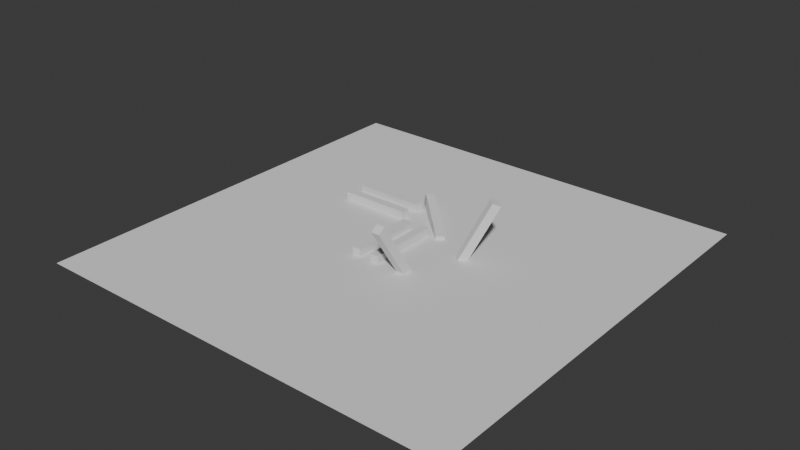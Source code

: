 # Source: welt1.blend  (saved by Blender 4.2.66; exported with 4.5.12 LTS)
import bpy
from mathutils import Matrix  # noqa: F401  (used for matrix-valued properties, if any)

bpy.ops.wm.read_factory_settings(use_empty=True)
scene = bpy.context.scene
scene.name = 'Scene'

# ---- collections
col_collection = bpy.data.collections.new('Collection'); scene.collection.children.link(col_collection)

# ---- world
world_world = bpy.data.worlds.new('World'); scene.world = world_world
world_world.use_nodes = True; world_world.node_tree.nodes.clear()
_N = world_world.node_tree.nodes; _L = world_world.node_tree.links
n0 = _N.new('ShaderNodeOutputWorld'); n0.name = 'World Output'; n0.location = (300, 300)
n1 = _N.new('ShaderNodeBackground'); n1.name = 'Background'; n1.location = (10, 300)
n1.inputs[0].default_value = (0.05088, 0.05088, 0.05088, 1.0)
_L.new(n1.outputs[0], n0.inputs[0])
n0.is_active_output = True
world_world.color = (0.05088, 0.05088, 0.05088)
world_world.sun_shadow_jitter_overblur = 0.0

# ---- meshes
me_plane = bpy.data.meshes.new('Plane')
me_plane.from_pydata([(-50.0, -50.0, 0.0), (50.0, -50.0, 0.0), (-50.0, 50.0, 0.0), (50.0, 50.0, 0.0)], [], [(0, 1, 3, 2)])
_uv = me_plane.uv_layers.new(name='UVMap')
_uv.uv.foreach_set('vector', [0.0, 0.0, 1.0, 0.0, 1.0, 1.0, 0.0, 1.0])
me_plane.update()
me_cube_001 = bpy.data.meshes.new('Cube.001')
me_cube_001.from_pydata([(-1.0, -1.0, -1.0), (-1.0, -1.0, 1.0), (-1.0, 1.0, -1.0), (-1.0, 1.0, 1.0), (1.0, -1.0, -1.0), (1.0, -1.0, 1.0), (1.0, 1.0, -1.0), (1.0, 1.0, 1.0)], [], [(0, 1, 3, 2), (2, 3, 7, 6), (6, 7, 5, 4), (4, 5, 1, 0), (2, 6, 4, 0), (7, 3, 1, 5)])
_uv = me_cube_001.uv_layers.new(name='UVMap')
_uv.uv.foreach_set('vector', [0.375, 0.0, 0.625, 0.0, 0.625, 0.25, 0.375, 0.25, 0.375, 0.25, 0.625, 0.25, 0.625, 0.5, 0.375, 0.5, 0.375, 0.5, 0.625, 0.5, 0.625, 0.75, 0.375, 0.75, 0.375, 0.75, 0.625, 0.75, 0.625, 1.0, 0.375, 1.0, 0.125, 0.5, 0.375, 0.5, 0.375, 0.75, 0.125, 0.75, 0.625, 0.5, 0.875, 0.5, 0.875, 0.75, 0.625, 0.75])
me_cube_001.update()
me_cube_002 = bpy.data.meshes.new('Cube.002')
me_cube_002.from_pydata([(-1.0, -1.0, -1.0), (-1.0, -1.0, 1.0), (-1.0, 1.0, -1.0), (-1.0, 1.0, 1.0), (1.0, -1.0, -1.0), (1.0, -1.0, 1.0), (1.0, 1.0, -1.0), (1.0, 1.0, 1.0)], [], [(0, 1, 3, 2), (2, 3, 7, 6), (6, 7, 5, 4), (4, 5, 1, 0), (2, 6, 4, 0), (7, 3, 1, 5)])
_uv = me_cube_002.uv_layers.new(name='UVMap')
_uv.uv.foreach_set('vector', [0.375, 0.0, 0.625, 0.0, 0.625, 0.25, 0.375, 0.25, 0.375, 0.25, 0.625, 0.25, 0.625, 0.5, 0.375, 0.5, 0.375, 0.5, 0.625, 0.5, 0.625, 0.75, 0.375, 0.75, 0.375, 0.75, 0.625, 0.75, 0.625, 1.0, 0.375, 1.0, 0.125, 0.5, 0.375, 0.5, 0.375, 0.75, 0.125, 0.75, 0.625, 0.5, 0.875, 0.5, 0.875, 0.75, 0.625, 0.75])
me_cube_002.update()
me_cube_003 = bpy.data.meshes.new('Cube.003')
me_cube_003.from_pydata([(-1.0, -1.0, -1.0), (-1.0, -1.0, 1.0), (-1.0, 1.0, -1.0), (-1.0, 1.0, 1.0), (1.0, -1.0, -1.0), (1.0, -1.0, 1.0), (1.0, 1.0, -1.0), (1.0, 1.0, 1.0)], [], [(0, 1, 3, 2), (2, 3, 7, 6), (6, 7, 5, 4), (4, 5, 1, 0), (2, 6, 4, 0), (7, 3, 1, 5)])
_uv = me_cube_003.uv_layers.new(name='UVMap')
_uv.uv.foreach_set('vector', [0.375, 0.0, 0.625, 0.0, 0.625, 0.25, 0.375, 0.25, 0.375, 0.25, 0.625, 0.25, 0.625, 0.5, 0.375, 0.5, 0.375, 0.5, 0.625, 0.5, 0.625, 0.75, 0.375, 0.75, 0.375, 0.75, 0.625, 0.75, 0.625, 1.0, 0.375, 1.0, 0.125, 0.5, 0.375, 0.5, 0.375, 0.75, 0.125, 0.75, 0.625, 0.5, 0.875, 0.5, 0.875, 0.75, 0.625, 0.75])
me_cube_003.update()
me_cube_004 = bpy.data.meshes.new('Cube.004')
me_cube_004.from_pydata([(-1.0, -1.0, -1.0), (-1.0, -1.0, 1.0), (-1.0, 1.0, -1.0), (-1.0, 1.0, 1.0), (1.0, -1.0, -1.0), (1.0, -1.0, 1.0), (1.0, 1.0, -1.0), (1.0, 1.0, 1.0)], [], [(0, 1, 3, 2), (2, 3, 7, 6), (6, 7, 5, 4), (4, 5, 1, 0), (2, 6, 4, 0), (7, 3, 1, 5)])
_uv = me_cube_004.uv_layers.new(name='UVMap')
_uv.uv.foreach_set('vector', [0.375, 0.0, 0.625, 0.0, 0.625, 0.25, 0.375, 0.25, 0.375, 0.25, 0.625, 0.25, 0.625, 0.5, 0.375, 0.5, 0.375, 0.5, 0.625, 0.5, 0.625, 0.75, 0.375, 0.75, 0.375, 0.75, 0.625, 0.75, 0.625, 1.0, 0.375, 1.0, 0.125, 0.5, 0.375, 0.5, 0.375, 0.75, 0.125, 0.75, 0.625, 0.5, 0.875, 0.5, 0.875, 0.75, 0.625, 0.75])
me_cube_004.update()
me_cube_005 = bpy.data.meshes.new('Cube.005')
me_cube_005.from_pydata([(-1.0, -1.0, -1.0), (-1.0, -1.0, 1.0), (-1.0, 1.0, -1.0), (-1.0, 1.0, 1.0), (1.0, -1.0, -1.0), (1.0, -1.0, 1.0), (1.0, 1.0, -1.0), (1.0, 1.0, 1.0)], [], [(0, 1, 3, 2), (2, 3, 7, 6), (6, 7, 5, 4), (4, 5, 1, 0), (2, 6, 4, 0), (7, 3, 1, 5)])
_uv = me_cube_005.uv_layers.new(name='UVMap')
_uv.uv.foreach_set('vector', [0.375, 0.0, 0.625, 0.0, 0.625, 0.25, 0.375, 0.25, 0.375, 0.25, 0.625, 0.25, 0.625, 0.5, 0.375, 0.5, 0.375, 0.5, 0.625, 0.5, 0.625, 0.75, 0.375, 0.75, 0.375, 0.75, 0.625, 0.75, 0.625, 1.0, 0.375, 1.0, 0.125, 0.5, 0.375, 0.5, 0.375, 0.75, 0.125, 0.75, 0.625, 0.5, 0.875, 0.5, 0.875, 0.75, 0.625, 0.75])
me_cube_005.update()
me_cube_006 = bpy.data.meshes.new('Cube.006')
me_cube_006.from_pydata([(-1.0, -1.0, -1.0), (-1.0, -1.0, 1.0), (-1.0, 1.0, -1.0), (-1.0, 1.0, 1.0), (1.0, -1.0, -1.0), (1.0, -1.0, 1.0), (1.0, 1.0, -1.0), (1.0, 1.0, 1.0)], [], [(0, 1, 3, 2), (2, 3, 7, 6), (6, 7, 5, 4), (4, 5, 1, 0), (2, 6, 4, 0), (7, 3, 1, 5)])
_uv = me_cube_006.uv_layers.new(name='UVMap')
_uv.uv.foreach_set('vector', [0.375, 0.0, 0.625, 0.0, 0.625, 0.25, 0.375, 0.25, 0.375, 0.25, 0.625, 0.25, 0.625, 0.5, 0.375, 0.5, 0.375, 0.5, 0.625, 0.5, 0.625, 0.75, 0.375, 0.75, 0.375, 0.75, 0.625, 0.75, 0.625, 1.0, 0.375, 1.0, 0.125, 0.5, 0.375, 0.5, 0.375, 0.75, 0.125, 0.75, 0.625, 0.5, 0.875, 0.5, 0.875, 0.75, 0.625, 0.75])
me_cube_006.update()
me_cube_007 = bpy.data.meshes.new('Cube.007')
me_cube_007.from_pydata([(-1.0, -1.0, -1.0), (-1.0, -1.0, 1.0), (-1.0, 1.0, -1.0), (-1.0, 1.0, 1.0), (1.0, -1.0, -1.0), (1.0, -1.0, 1.0), (1.0, 1.0, -1.0), (1.0, 1.0, 1.0)], [], [(0, 1, 3, 2), (2, 3, 7, 6), (6, 7, 5, 4), (4, 5, 1, 0), (2, 6, 4, 0), (7, 3, 1, 5)])
_uv = me_cube_007.uv_layers.new(name='UVMap')
_uv.uv.foreach_set('vector', [0.375, 0.0, 0.625, 0.0, 0.625, 0.25, 0.375, 0.25, 0.375, 0.25, 0.625, 0.25, 0.625, 0.5, 0.375, 0.5, 0.375, 0.5, 0.625, 0.5, 0.625, 0.75, 0.375, 0.75, 0.375, 0.75, 0.625, 0.75, 0.625, 1.0, 0.375, 1.0, 0.125, 0.5, 0.375, 0.5, 0.375, 0.75, 0.125, 0.75, 0.625, 0.5, 0.875, 0.5, 0.875, 0.75, 0.625, 0.75])
me_cube_007.update()

# ---- objects
ob_plane = bpy.data.objects.new('Plane', me_plane)
ob_cube = bpy.data.objects.new('Cube', me_cube_001)
ob_cube_001 = bpy.data.objects.new('Cube.001', me_cube_002)
ob_cube_002 = bpy.data.objects.new('Cube.002', me_cube_003)
ob_cube_003 = bpy.data.objects.new('Cube.003', me_cube_004)
ob_cube_004 = bpy.data.objects.new('Cube.004', me_cube_005)
ob_cube_005 = bpy.data.objects.new('Cube.005', me_cube_006)
ob_cube_006 = bpy.data.objects.new('Cube.006', me_cube_007)

# ---- transforms, parenting, visibility, modifiers, constraints
ob_plane.location = (0.0, 0.0, 0.0)
ob_cube.location = (0.0, 0.0, 0.893)
ob_cube.scale = (1.0, 8.267, 1.0)
ob_cube_001.location = (-4.86, 0.0, 0.893)
ob_cube_001.scale = (1.0, 8.267, 1.0)
ob_cube_002.location = (-16.18, 16.45, 0.8923)
ob_cube_002.rotation_euler = (0.01131, -0.0002777, -1.584)
ob_cube_002.scale = (1.0, 8.267, 1.0)
ob_cube_003.location = (-16.24, 11.59, 0.8936)
ob_cube_003.rotation_euler = (0.01131, -0.0002777, -1.584)
ob_cube_003.scale = (1.0, 8.267, 1.0)
ob_cube_004.location = (-1.874, 14.08, 1.065)
ob_cube_004.rotation_euler = (0.1425, 0.127, 0.8264)
ob_cube_004.scale = (1.0, 8.267, 1.0)
ob_cube_005.location = (6.728, -10.32, 5.521)
ob_cube_005.rotation_euler = (-1.006, -0.0, 0.0)
ob_cube_005.scale = (1.0, 8.267, 1.0)
ob_cube_006.location = (14.74, 6.621, 5.521)
ob_cube_006.rotation_euler = (-1.459, 0.4586, 0.8857)
ob_cube_006.scale = (1.0, 8.267, 1.0)

# ---- collection membership
col_collection.objects.link(ob_plane)
col_collection.objects.link(ob_cube)
col_collection.objects.link(ob_cube_001)
col_collection.objects.link(ob_cube_002)
col_collection.objects.link(ob_cube_003)
col_collection.objects.link(ob_cube_004)
col_collection.objects.link(ob_cube_005)
col_collection.objects.link(ob_cube_006)

# ---- scene / render settings (as saved in the file)
scene.frame_start = 1; scene.frame_end = 250; scene.frame_set(1)
scene.render.engine = 'BLENDER_EEVEE_NEXT'
bpy.context.view_layer.update()

# ---- added for rendering (the .blend has no active camera and no usable light): camera, sun
cam_auto = bpy.data.cameras.new('AutoCamera')
cam_auto.lens = 50.0
cam_auto.sensor_width = 36.0
cam_auto.clip_end = 2310.67
ob_auto_camera = bpy.data.objects.new('AutoCamera', cam_auto)
scene.collection.objects.link(ob_auto_camera)
ob_auto_camera.location = (131.663, -157.995, 110.851)
ob_auto_camera.rotation_euler = (1.09748, -7.21219e-08, 0.694738)
scene.camera = ob_auto_camera
light_auto_sun = bpy.data.lights.new('AutoSun', 'SUN')
light_auto_sun.energy = 3.0
light_auto_sun.angle = 0.0523599
ob_auto_sun = bpy.data.objects.new('AutoSun', light_auto_sun)
scene.collection.objects.link(ob_auto_sun)
ob_auto_sun.rotation_euler = (0.872665, 0.174533, 0.523599)
bpy.context.view_layer.update()
